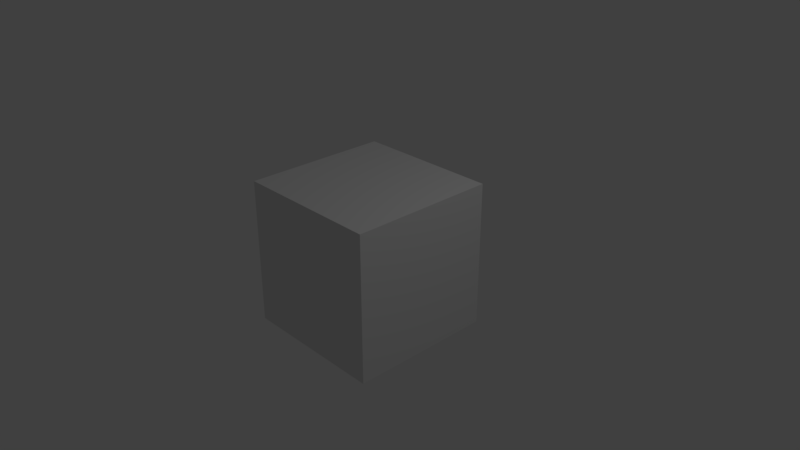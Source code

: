 # Source: fox.blend  (saved by Blender 2.79.0; exported with 4.5.12 LTS)
import bpy
from mathutils import Matrix  # noqa: F401  (used for matrix-valued properties, if any)

bpy.ops.wm.read_factory_settings(use_empty=True)
scene = bpy.context.scene
scene.name = 'Scene'

# ---- collections
col_collection_1 = bpy.data.collections.new('Collection 1'); scene.collection.children.link(col_collection_1)

# ---- materials (node trees are filled in below, after node groups)
mat_material = bpy.data.materials.new('Material')
mat_material.alpha_threshold = 0.0
mat_material.use_transparent_shadow = False
mat_material.roughness = 0.5
mat_material.line_color = (0.0, 0.0, 0.0, 1.0)

# ---- material node trees

# ---- world
world_world = bpy.data.worlds.new('World'); scene.world = world_world
world_world.color = (0.05088, 0.05088, 0.05088)
world_world.use_sun_shadow = False
world_world.sun_shadow_jitter_overblur = 0.0
world_world.cycles.sampling_method = 'MANUAL'

# ---- cameras
cam_camera = bpy.data.cameras.new('Camera')
cam_camera.clip_end = 100.0
cam_camera.lens = 35.0
cam_camera.sensor_width = 32.0
cam_camera.sensor_height = 18.0
cam_camera.ortho_scale = 7.314
cam_camera.dof.focus_distance = 0.0
cam_camera.dof.aperture_fstop = 128.0

# ---- lights
light_lamp = bpy.data.lights.new('Lamp', 'POINT')
light_lamp.transmission_factor = 0.0
light_lamp.cutoff_distance = 30.0
light_lamp.energy = 100.0
light_lamp.shadow_buffer_clip_start = 1.001
light_lamp.shadow_soft_size = 0.1
light_lamp.shadow_maximum_resolution = 0.006
light_lamp.use_absolute_resolution = True

# ---- meshes
me_cube = bpy.data.meshes.new('Cube')
me_cube.from_pydata([(1.0, 1.0, -1.0), (1.0, -1.0, -1.0), (-1.0, -1.0, -1.0), (-1.0, 1.0, -1.0), (1.0, 1.0, 1.0), (1.0, -1.0, 1.0), (-1.0, -1.0, 1.0), (-1.0, 1.0, 1.0)], [], [(0, 1, 2, 3), (4, 7, 6, 5), (0, 4, 5, 1), (1, 5, 6, 2), (2, 6, 7, 3), (4, 0, 3, 7)])
me_cube.materials.append(mat_material)
me_cube.use_remesh_preserve_volume = False
me_cube.use_remesh_preserve_attributes = False
me_cube.use_mirror_vertex_groups = False
me_cube.update()

# ---- objects
ob_cube = bpy.data.objects.new('Cube', me_cube)
ob_lamp = bpy.data.objects.new('Lamp', light_lamp)
ob_camera = bpy.data.objects.new('Camera', cam_camera)

# ---- transforms, parenting, visibility, modifiers, constraints
ob_cube.location = (0.0, 0.0, 0.0)
ob_cube.lock_rotations_4d = False
ob_cube.empty_display_type = 'ARROWS'
ob_cube.lineart.crease_threshold = 0.0
ob_lamp.location = (4.076, 1.005, 5.904)
ob_lamp.rotation_euler = (0.6503, 0.05522, 1.866)
ob_lamp.lock_rotations_4d = False
ob_lamp.empty_display_type = 'ARROWS'
ob_lamp.color = (0.0, 0.0, 0.0, 0.0)
ob_lamp.lineart.crease_threshold = 0.0
ob_camera.location = (7.481, -6.508, 5.344)
ob_camera.rotation_euler = (1.109, 0.0, 0.8149)
ob_camera.lock_rotations_4d = False
ob_camera.empty_display_type = 'ARROWS'
ob_camera.color = (0.0, 0.0, 0.0, 0.0)
ob_camera.display_type = 'WIRE'
ob_camera.lineart.crease_threshold = 0.0

# ---- collection membership
col_collection_1.objects.link(ob_cube)
col_collection_1.objects.link(ob_lamp)
col_collection_1.objects.link(ob_camera)

# ---- scene / render settings (as saved in the file)
scene.camera = ob_camera
scene.frame_start = 1; scene.frame_end = 250; scene.frame_set(1)
scene.render.engine = 'BLENDER_EEVEE_NEXT'
scene.render.resolution_percentage = 50
scene.render.dither_intensity = 0.0
scene.cycles.use_denoising = False
scene.cycles.samples = 128
scene.cycles.sampling_pattern = 'TABULATED_SOBOL'
scene.cycles.use_adaptive_sampling = False
scene.cycles.use_light_tree = False
scene.cycles.blur_glossy = 0.0
scene.cycles.sample_clamp_indirect = 0.0
scene.view_settings.view_transform = 'Standard'
bpy.context.view_layer.update()
